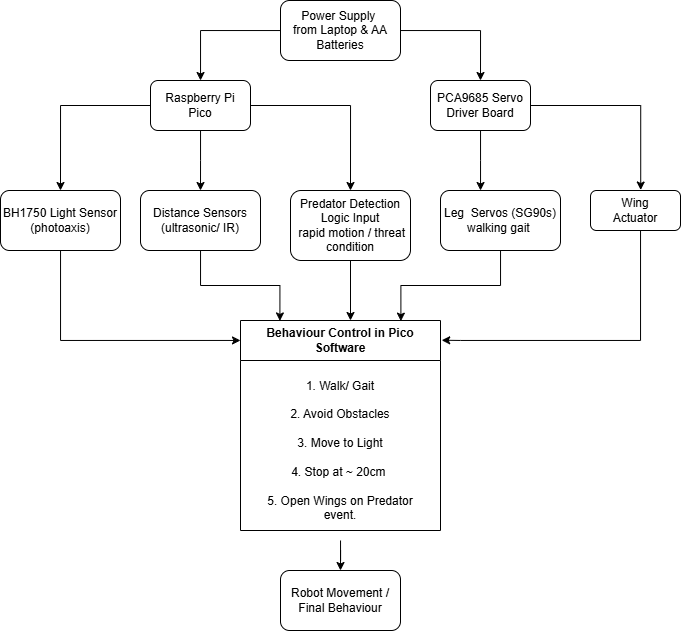

The diagram above was exported from draw.io. Its source (the exported page's mxGraphModel, read from the mxfile embedded in the PNG):
<mxGraphModel dx="857" dy="521" grid="1" gridSize="10" guides="1" tooltips="1" connect="1" arrows="1" fold="1" page="1" pageScale="1" pageWidth="850" pageHeight="1100" math="0" shadow="0">
  <root>
    <mxCell id="0" />
    <mxCell id="1" parent="0" />
    <mxCell id="8z3VR2oZlCnQaRVrj4eH-16" edge="1" parent="1" source="8z3VR2oZlCnQaRVrj4eH-1" style="edgeStyle=orthogonalEdgeStyle;rounded=0;orthogonalLoop=1;jettySize=auto;html=1;" target="8z3VR2oZlCnQaRVrj4eH-2">
      <mxGeometry relative="1" as="geometry" />
    </mxCell>
    <mxCell id="8z3VR2oZlCnQaRVrj4eH-17" edge="1" parent="1" source="8z3VR2oZlCnQaRVrj4eH-1" style="edgeStyle=orthogonalEdgeStyle;rounded=0;orthogonalLoop=1;jettySize=auto;html=1;entryX=0.5;entryY=0;entryDx=0;entryDy=0;" target="8z3VR2oZlCnQaRVrj4eH-4">
      <mxGeometry relative="1" as="geometry" />
    </mxCell>
    <mxCell id="8z3VR2oZlCnQaRVrj4eH-1" parent="1" style="rounded=1;whiteSpace=wrap;html=1;" value="Power Supply&amp;nbsp;&lt;div&gt;from Laptop &amp;amp; AA Batteries&lt;/div&gt;" vertex="1">
      <mxGeometry height="60" width="120" x="400" y="100" as="geometry" />
    </mxCell>
    <mxCell id="8z3VR2oZlCnQaRVrj4eH-19" edge="1" parent="1" source="8z3VR2oZlCnQaRVrj4eH-2" style="edgeStyle=orthogonalEdgeStyle;rounded=0;orthogonalLoop=1;jettySize=auto;html=1;entryX=0.5;entryY=0;entryDx=0;entryDy=0;" target="8z3VR2oZlCnQaRVrj4eH-5">
      <mxGeometry relative="1" as="geometry" />
    </mxCell>
    <mxCell id="8z3VR2oZlCnQaRVrj4eH-20" edge="1" parent="1" source="8z3VR2oZlCnQaRVrj4eH-2" style="edgeStyle=orthogonalEdgeStyle;rounded=0;orthogonalLoop=1;jettySize=auto;html=1;entryX=0.5;entryY=0;entryDx=0;entryDy=0;" target="8z3VR2oZlCnQaRVrj4eH-6">
      <mxGeometry relative="1" as="geometry">
        <Array as="points">
          <mxPoint x="320" y="260" />
          <mxPoint x="320" y="260" />
        </Array>
      </mxGeometry>
    </mxCell>
    <mxCell id="qrjDRXAaFa-WN7z8ksh0-8" edge="1" parent="1" source="8z3VR2oZlCnQaRVrj4eH-2" style="edgeStyle=orthogonalEdgeStyle;rounded=0;orthogonalLoop=1;jettySize=auto;html=1;entryX=0.5;entryY=0;entryDx=0;entryDy=0;" target="8z3VR2oZlCnQaRVrj4eH-7">
      <mxGeometry relative="1" as="geometry" />
    </mxCell>
    <mxCell id="8z3VR2oZlCnQaRVrj4eH-2" parent="1" style="rounded=1;whiteSpace=wrap;html=1;" value="Raspberry Pi&lt;div&gt;Pico&lt;/div&gt;" vertex="1">
      <mxGeometry height="50" width="100" x="270" y="180" as="geometry" />
    </mxCell>
    <mxCell id="8z3VR2oZlCnQaRVrj4eH-23" edge="1" parent="1" source="8z3VR2oZlCnQaRVrj4eH-4" style="edgeStyle=orthogonalEdgeStyle;rounded=0;orthogonalLoop=1;jettySize=auto;html=1;" target="8z3VR2oZlCnQaRVrj4eH-8">
      <mxGeometry relative="1" as="geometry">
        <Array as="points">
          <mxPoint x="600" y="260" />
          <mxPoint x="600" y="260" />
        </Array>
      </mxGeometry>
    </mxCell>
    <mxCell id="8z3VR2oZlCnQaRVrj4eH-4" parent="1" style="rounded=1;whiteSpace=wrap;html=1;" value="PCA9685 Servo&lt;div&gt;Driver Board&lt;/div&gt;" vertex="1">
      <mxGeometry height="50" width="100" x="550" y="180" as="geometry" />
    </mxCell>
    <mxCell id="8z3VR2oZlCnQaRVrj4eH-5" parent="1" style="rounded=1;whiteSpace=wrap;html=1;" value="BH1750 Light Sensor&lt;div&gt;(photoaxis)&lt;/div&gt;" vertex="1">
      <mxGeometry height="60" width="120" x="120" y="290" as="geometry" />
    </mxCell>
    <mxCell id="8z3VR2oZlCnQaRVrj4eH-6" parent="1" style="rounded=1;whiteSpace=wrap;html=1;" value="Distance Sensors (ultrasonic/ IR)" vertex="1">
      <mxGeometry height="60" width="120" x="260" y="290" as="geometry" />
    </mxCell>
    <mxCell id="8z3VR2oZlCnQaRVrj4eH-7" parent="1" style="rounded=1;whiteSpace=wrap;html=1;" value="Predator Detection&lt;div&gt;Logic Input&lt;/div&gt;&lt;div&gt;&amp;nbsp;rapid motion / threat condition&lt;/div&gt;" vertex="1">
      <mxGeometry height="70" width="120" x="410" y="290" as="geometry" />
    </mxCell>
    <mxCell id="8z3VR2oZlCnQaRVrj4eH-8" parent="1" style="rounded=1;whiteSpace=wrap;html=1;" value="Leg&amp;nbsp; Servos (SG90s)&lt;div&gt;walking gait&amp;nbsp;&lt;/div&gt;" vertex="1">
      <mxGeometry height="60" width="120" x="560" y="290" as="geometry" />
    </mxCell>
    <mxCell id="8z3VR2oZlCnQaRVrj4eH-9" parent="1" style="rounded=1;whiteSpace=wrap;html=1;" value="&lt;div&gt;&lt;br&gt;&lt;/div&gt;Wing&lt;div&gt;Actuator&lt;/div&gt;&lt;div&gt;&lt;br&gt;&lt;/div&gt;" vertex="1">
      <mxGeometry height="40" width="90" x="710" y="290" as="geometry" />
    </mxCell>
    <mxCell id="8z3VR2oZlCnQaRVrj4eH-11" parent="1" style="rounded=1;whiteSpace=wrap;html=1;" value="Robot Movement / Final Behaviour" vertex="1">
      <mxGeometry height="60" width="120" x="400" y="670" as="geometry" />
    </mxCell>
    <mxCell id="8z3VR2oZlCnQaRVrj4eH-13" parent="1" style="swimlane;whiteSpace=wrap;html=1;startSize=40;" value="Behaviour Control in Pico Software" vertex="1">
      <mxGeometry height="210" width="200" x="360" y="420" as="geometry" />
    </mxCell>
    <mxCell id="8z3VR2oZlCnQaRVrj4eH-15" parent="8z3VR2oZlCnQaRVrj4eH-13" style="text;html=1;whiteSpace=wrap;strokeColor=none;fillColor=none;align=center;verticalAlign=middle;rounded=0;" value="1. Walk/ Gait&lt;div&gt;&lt;br&gt;&lt;div&gt;2. Avoid Obstacles&lt;/div&gt;&lt;div&gt;&lt;br&gt;&lt;/div&gt;&lt;div&gt;3. Move to Light&lt;/div&gt;&lt;div&gt;&lt;br&gt;&lt;/div&gt;&lt;div&gt;4. Stop at ~ 20cm&amp;nbsp;&lt;/div&gt;&lt;div&gt;&lt;br&gt;&lt;/div&gt;&lt;div&gt;5. Open Wings on Predator event.&lt;/div&gt;&lt;/div&gt;" vertex="1">
      <mxGeometry height="180" width="180" x="10" y="40" as="geometry" />
    </mxCell>
    <mxCell id="qrjDRXAaFa-WN7z8ksh0-2" edge="1" parent="1" source="8z3VR2oZlCnQaRVrj4eH-5" style="edgeStyle=orthogonalEdgeStyle;rounded=0;orthogonalLoop=1;jettySize=auto;html=1;entryX=0;entryY=0.095;entryDx=0;entryDy=0;entryPerimeter=0;" target="8z3VR2oZlCnQaRVrj4eH-13">
      <mxGeometry relative="1" as="geometry">
        <Array as="points">
          <mxPoint x="180" y="440" />
        </Array>
        <mxPoint x="340" y="450" as="targetPoint" />
      </mxGeometry>
    </mxCell>
    <mxCell id="qrjDRXAaFa-WN7z8ksh0-3" edge="1" parent="1" source="8z3VR2oZlCnQaRVrj4eH-6" style="edgeStyle=orthogonalEdgeStyle;rounded=0;orthogonalLoop=1;jettySize=auto;html=1;entryX=0.197;entryY=0.002;entryDx=0;entryDy=0;entryPerimeter=0;" target="8z3VR2oZlCnQaRVrj4eH-13">
      <mxGeometry relative="1" as="geometry" />
    </mxCell>
    <mxCell id="qrjDRXAaFa-WN7z8ksh0-4" edge="1" parent="1" source="8z3VR2oZlCnQaRVrj4eH-9" style="edgeStyle=orthogonalEdgeStyle;rounded=0;orthogonalLoop=1;jettySize=auto;html=1;entryX=1.006;entryY=0.094;entryDx=0;entryDy=0;entryPerimeter=0;" target="8z3VR2oZlCnQaRVrj4eH-13">
      <mxGeometry relative="1" as="geometry">
        <Array as="points">
          <mxPoint x="760" y="440" />
          <mxPoint x="580" y="440" />
        </Array>
        <mxPoint x="580" y="452" as="targetPoint" />
      </mxGeometry>
    </mxCell>
    <mxCell id="qrjDRXAaFa-WN7z8ksh0-6" edge="1" parent="1" source="8z3VR2oZlCnQaRVrj4eH-4" style="edgeStyle=orthogonalEdgeStyle;rounded=0;orthogonalLoop=1;jettySize=auto;html=1;entryX=0.558;entryY=-0.012;entryDx=0;entryDy=0;entryPerimeter=0;" target="8z3VR2oZlCnQaRVrj4eH-9">
      <mxGeometry relative="1" as="geometry" />
    </mxCell>
    <mxCell id="qrjDRXAaFa-WN7z8ksh0-9" edge="1" parent="1" source="8z3VR2oZlCnQaRVrj4eH-7" style="edgeStyle=orthogonalEdgeStyle;rounded=0;orthogonalLoop=1;jettySize=auto;html=1;entryX=0.55;entryY=0;entryDx=0;entryDy=0;entryPerimeter=0;" target="8z3VR2oZlCnQaRVrj4eH-13">
      <mxGeometry relative="1" as="geometry" />
    </mxCell>
    <mxCell id="qrjDRXAaFa-WN7z8ksh0-10" edge="1" parent="1" source="8z3VR2oZlCnQaRVrj4eH-8" style="edgeStyle=orthogonalEdgeStyle;rounded=0;orthogonalLoop=1;jettySize=auto;html=1;entryX=0.802;entryY=0.003;entryDx=0;entryDy=0;entryPerimeter=0;" target="8z3VR2oZlCnQaRVrj4eH-13">
      <mxGeometry relative="1" as="geometry" />
    </mxCell>
    <mxCell id="qrjDRXAaFa-WN7z8ksh0-12" edge="1" parent="1" source="8z3VR2oZlCnQaRVrj4eH-15" style="edgeStyle=orthogonalEdgeStyle;rounded=0;orthogonalLoop=1;jettySize=auto;html=1;entryX=0.5;entryY=0;entryDx=0;entryDy=0;" target="8z3VR2oZlCnQaRVrj4eH-11">
      <mxGeometry relative="1" as="geometry" />
    </mxCell>
  </root>
</mxGraphModel>